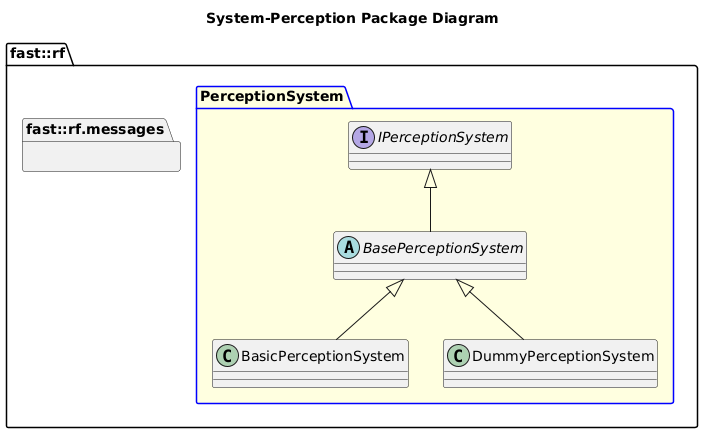

The diagram above was rendered by PlantUML. Its source (embedded in the PNG):
@startuml
title System-Perception Package Diagram

namespace fast::rf {
  namespace messages  {}
  package PerceptionSystem #LightYellow;line:blue {
    interface IPerceptionSystem {
    }
    abstract BasePerceptionSystem {
    }
    IPerceptionSystem <|-- BasePerceptionSystem
    class BasicPerceptionSystem {

    }
    BasePerceptionSystem <|-- BasicPerceptionSystem
    class DummyPerceptionSystem  {
    }
    BasePerceptionSystem <|-- DummyPerceptionSystem
  }
}
@enduml